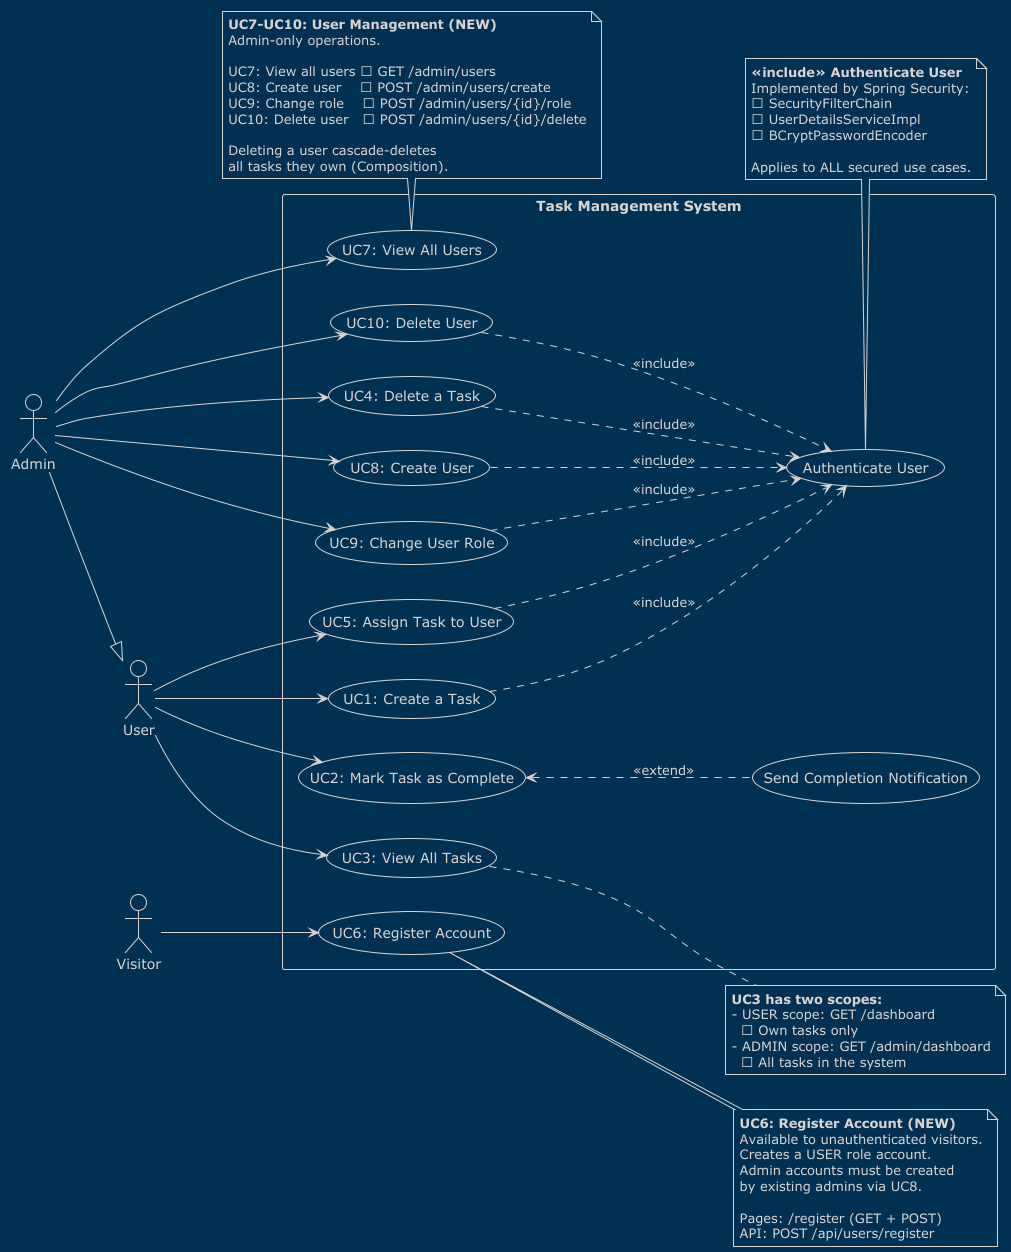

The diagram above was rendered by PlantUML. Its source (embedded in the PNG):
@startuml diagram1_use_case
!theme blueprint

' =============================================================================
' USE CASE DIAGRAM: Task Management System
' =============================================================================
'
' PURPOSE
' =======
' This diagram shows the external actors (User, Admin) and the goals
' (use cases) they can achieve with the system. It does NOT show:
'   - How the use cases are implemented (see Class Diagram)
'   - The order of steps (see Sequence Diagrams)
'   - The classes involved (see Class Diagram)
'
' It answers the question: "WHO can do WHAT with the system?"
'
' TRACEABILITY
' ============
' Every use case maps to:
'   - A controller endpoint (TaskController, AdminController, WebController)
'   - A service method (TaskService)
'   - A sequence diagram (see the four sequence diagrams)
'   - Unit and integration tests
'
' =============================================================================

left to right direction

' =============================================================================
' ACTORS
' =============================================================================

actor "User" as User
actor "Admin" as Admin
actor "Visitor" as Visitor

' =============================================================================
' SYSTEM BOUNDARY
' =============================================================================

rectangle "Task Management System" {

    ' --- Task Use Cases ---
    usecase "UC1: Create a Task" as UC1
    usecase "UC2: Mark Task as Complete" as UC2
    usecase "UC3: View All Tasks" as UC3
    usecase "UC4: Delete a Task" as UC4
    usecase "UC5: Assign Task to User" as UC5

    ' --- User Management Use Cases (NEW) ---
    usecase "UC6: Register Account" as UC6
    usecase "UC7: View All Users" as UC7
    usecase "UC8: Create User" as UC8
    usecase "UC9: Change User Role" as UC9
    usecase "UC10: Delete User" as UC10

    ' --- Shared Use Cases ---
    usecase "Authenticate User" as Auth
    usecase "Send Completion Notification" as Notify
}

' =============================================================================
' ACTOR → USE CASE ASSOCIATIONS
' =============================================================================

' Visitor (unauthenticated)
Visitor --> UC6

' User
User --> UC1
User --> UC2
User --> UC3
User --> UC5

' Admin inherits User's use cases
Admin --|> User

' Admin-specific
Admin --> UC4
Admin --> UC7
Admin --> UC8
Admin --> UC9
Admin --> UC10

' =============================================================================
' <<include>> RELATIONSHIPS (Mandatory)
' =============================================================================

UC1 ..> Auth : <<include>>
UC4 ..> Auth : <<include>>
UC5 ..> Auth : <<include>>
UC8 ..> Auth : <<include>>
UC9 ..> Auth : <<include>>
UC10 ..> Auth : <<include>>

' =============================================================================
' <<extend>> RELATIONSHIPS (Optional)
' =============================================================================

UC2 <.. Notify : <<extend>>

' =============================================================================
' NOTES
' =============================================================================

note right of UC6
  <b>UC6: Register Account (NEW)</b>
  Available to unauthenticated visitors.
  Creates a USER role account.
  Admin accounts must be created
  by existing admins via UC8.
  
  Pages: /register (GET + POST)
  API: POST /api/users/register
end note

note bottom of UC7
  <b>UC7-UC10: User Management (NEW)</b>
  Admin-only operations.
  
  UC7: View all users → GET /admin/users
  UC8: Create user    → POST /admin/users/create
  UC9: Change role    → POST /admin/users/{id}/role
  UC10: Delete user   → POST /admin/users/{id}/delete
  
  Deleting a user cascade-deletes
  all tasks they own (Composition).
end note

note right of UC3
  <b>UC3 has two scopes:</b>
  - USER scope: GET /dashboard
    → Own tasks only
  - ADMIN scope: GET /admin/dashboard
    → All tasks in the system
end note

note bottom of Auth
  <b><<include>> Authenticate User</b>
  Implemented by Spring Security:
  → SecurityFilterChain
  → UserDetailsServiceImpl
  → BCryptPasswordEncoder
  
  Applies to ALL secured use cases.
end note

@enduml